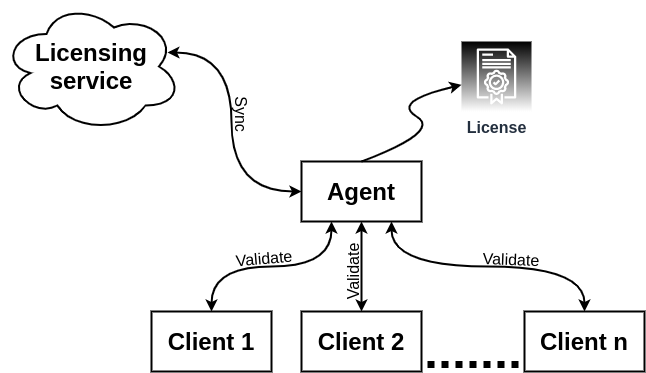

The diagram above was exported from draw.io. Its source (the exported page's mxGraphModel, read from the mxfile embedded in the PNG):
<mxGraphModel dx="1185" dy="651" grid="1" gridSize="10" guides="1" tooltips="1" connect="1" arrows="1" fold="1" page="1" pageScale="1" pageWidth="850" pageHeight="1100" math="0" shadow="0">
  <root>
    <mxCell id="0" />
    <mxCell id="1" parent="0" />
    <mxCell id="Kmm4Cm8E1qaT_NM03bOG-1" value="&lt;b&gt;&lt;font style=&quot;font-size: 24px&quot;&gt;Licensing service&lt;/font&gt;&lt;/b&gt;" style="ellipse;shape=cloud;whiteSpace=wrap;html=1;strokeWidth=2;" vertex="1" parent="1">
      <mxGeometry x="70" y="60" width="180" height="130" as="geometry" />
    </mxCell>
    <mxCell id="Kmm4Cm8E1qaT_NM03bOG-3" value="&lt;font style=&quot;font-size: 24px&quot;&gt;&lt;b&gt;Agent&lt;/b&gt;&lt;/font&gt;" style="rounded=0;whiteSpace=wrap;html=1;strokeWidth=2;" vertex="1" parent="1">
      <mxGeometry x="370" y="220" width="120" height="60" as="geometry" />
    </mxCell>
    <mxCell id="Kmm4Cm8E1qaT_NM03bOG-5" value="" style="endArrow=classic;startArrow=classic;html=1;strokeColor=#000000;strokeWidth=2;exitX=0.922;exitY=0.392;exitDx=0;exitDy=0;exitPerimeter=0;entryX=0;entryY=0.5;entryDx=0;entryDy=0;edgeStyle=orthogonalEdgeStyle;curved=1;" edge="1" parent="1" source="Kmm4Cm8E1qaT_NM03bOG-1" target="Kmm4Cm8E1qaT_NM03bOG-3">
      <mxGeometry width="50" height="50" relative="1" as="geometry">
        <mxPoint x="310" y="150" as="sourcePoint" />
        <mxPoint x="360" y="100" as="targetPoint" />
        <Array as="points">
          <mxPoint x="300" y="111" />
          <mxPoint x="300" y="250" />
        </Array>
      </mxGeometry>
    </mxCell>
    <mxCell id="Kmm4Cm8E1qaT_NM03bOG-6" value="&lt;font style=&quot;font-size: 16px&quot;&gt;Sync&lt;/font&gt;" style="text;html=1;strokeColor=none;fillColor=none;align=center;verticalAlign=middle;whiteSpace=wrap;rounded=0;rotation=90;" vertex="1" parent="1">
      <mxGeometry x="290" y="163" width="40" height="20" as="geometry" />
    </mxCell>
    <mxCell id="Kmm4Cm8E1qaT_NM03bOG-11" value="&lt;font style=&quot;font-size: 24px&quot;&gt;&lt;b&gt;Client 1&lt;/b&gt;&lt;/font&gt;" style="rounded=0;whiteSpace=wrap;html=1;strokeWidth=2;" vertex="1" parent="1">
      <mxGeometry x="220" y="370" width="120" height="60" as="geometry" />
    </mxCell>
    <mxCell id="Kmm4Cm8E1qaT_NM03bOG-14" value="" style="endArrow=classic;startArrow=classic;html=1;strokeColor=#000000;strokeWidth=2;edgeStyle=orthogonalEdgeStyle;curved=1;exitX=0.5;exitY=0;exitDx=0;exitDy=0;entryX=0.25;entryY=1;entryDx=0;entryDy=0;" edge="1" parent="1" source="Kmm4Cm8E1qaT_NM03bOG-11" target="Kmm4Cm8E1qaT_NM03bOG-3">
      <mxGeometry width="50" height="50" relative="1" as="geometry">
        <mxPoint x="400" y="420" as="sourcePoint" />
        <mxPoint x="450" y="370" as="targetPoint" />
      </mxGeometry>
    </mxCell>
    <mxCell id="Kmm4Cm8E1qaT_NM03bOG-15" value="&lt;font style=&quot;font-size: 24px&quot;&gt;&lt;b&gt;Client 2&lt;/b&gt;&lt;/font&gt;" style="rounded=0;whiteSpace=wrap;html=1;strokeWidth=2;" vertex="1" parent="1">
      <mxGeometry x="370" y="370" width="120" height="60" as="geometry" />
    </mxCell>
    <mxCell id="Kmm4Cm8E1qaT_NM03bOG-16" value="&lt;font style=&quot;font-size: 24px&quot;&gt;&lt;b&gt;Client n&lt;/b&gt;&lt;/font&gt;" style="rounded=0;whiteSpace=wrap;html=1;strokeWidth=2;" vertex="1" parent="1">
      <mxGeometry x="593" y="370" width="120" height="60" as="geometry" />
    </mxCell>
    <mxCell id="Kmm4Cm8E1qaT_NM03bOG-19" value="" style="endArrow=none;dashed=1;html=1;strokeColor=#000000;strokeWidth=7;exitX=1.05;exitY=0.883;exitDx=0;exitDy=0;exitPerimeter=0;dashPattern=1 1;" edge="1" parent="1" source="Kmm4Cm8E1qaT_NM03bOG-15">
      <mxGeometry width="50" height="50" relative="1" as="geometry">
        <mxPoint x="460" y="480" as="sourcePoint" />
        <mxPoint x="590" y="423" as="targetPoint" />
      </mxGeometry>
    </mxCell>
    <mxCell id="Kmm4Cm8E1qaT_NM03bOG-20" value="" style="endArrow=classic;startArrow=classic;html=1;strokeColor=#000000;strokeWidth=2;edgeStyle=orthogonalEdgeStyle;curved=1;exitX=0.5;exitY=0;exitDx=0;exitDy=0;entryX=0.5;entryY=1;entryDx=0;entryDy=0;" edge="1" parent="1" source="Kmm4Cm8E1qaT_NM03bOG-15" target="Kmm4Cm8E1qaT_NM03bOG-3">
      <mxGeometry width="50" height="50" relative="1" as="geometry">
        <mxPoint x="290" y="380" as="sourcePoint" />
        <mxPoint x="410" y="290" as="targetPoint" />
      </mxGeometry>
    </mxCell>
    <mxCell id="Kmm4Cm8E1qaT_NM03bOG-21" value="" style="endArrow=classic;startArrow=classic;html=1;strokeColor=#000000;strokeWidth=2;edgeStyle=orthogonalEdgeStyle;curved=1;exitX=0.5;exitY=0;exitDx=0;exitDy=0;entryX=0.75;entryY=1;entryDx=0;entryDy=0;" edge="1" parent="1" source="Kmm4Cm8E1qaT_NM03bOG-16" target="Kmm4Cm8E1qaT_NM03bOG-3">
      <mxGeometry width="50" height="50" relative="1" as="geometry">
        <mxPoint x="290" y="380" as="sourcePoint" />
        <mxPoint x="410" y="290" as="targetPoint" />
        <Array as="points">
          <mxPoint x="653" y="325" />
          <mxPoint x="460" y="325" />
        </Array>
      </mxGeometry>
    </mxCell>
    <mxCell id="Kmm4Cm8E1qaT_NM03bOG-22" value="&lt;font style=&quot;font-size: 16px&quot;&gt;Validate&lt;br&gt;&lt;/font&gt;" style="text;html=1;strokeColor=none;fillColor=none;align=center;verticalAlign=middle;whiteSpace=wrap;rounded=0;rotation=355;" vertex="1" parent="1">
      <mxGeometry x="283" y="307" width="100" height="20" as="geometry" />
    </mxCell>
    <mxCell id="Kmm4Cm8E1qaT_NM03bOG-24" value="&lt;font style=&quot;font-size: 16px&quot;&gt;Validate&lt;br&gt;&lt;/font&gt;" style="text;html=1;strokeColor=none;fillColor=none;align=center;verticalAlign=middle;whiteSpace=wrap;rounded=0;rotation=-90;" vertex="1" parent="1">
      <mxGeometry x="372" y="320" width="100" height="20" as="geometry" />
    </mxCell>
    <mxCell id="Kmm4Cm8E1qaT_NM03bOG-26" value="&lt;font style=&quot;font-size: 16px&quot;&gt;Validate&lt;br&gt;&lt;/font&gt;" style="text;html=1;strokeColor=none;fillColor=none;align=center;verticalAlign=middle;whiteSpace=wrap;rounded=0;rotation=2;" vertex="1" parent="1">
      <mxGeometry x="530" y="308" width="100" height="20" as="geometry" />
    </mxCell>
    <mxCell id="Kmm4Cm8E1qaT_NM03bOG-28" value="&lt;b&gt;&lt;font style=&quot;font-size: 16px&quot;&gt;License&lt;/font&gt;&lt;/b&gt;" style="outlineConnect=0;fontColor=#232F3E;gradientColor=#ffffff;gradientDirection=south;fillColor=#000000;strokeColor=#ffffff;dashed=0;verticalLabelPosition=bottom;verticalAlign=top;align=center;html=1;fontSize=12;fontStyle=0;aspect=fixed;shape=mxgraph.aws4.resourceIcon;resIcon=mxgraph.aws4.license_manager;labelBackgroundColor=#ffffff;shadow=0;cloneable=1;" vertex="1" parent="1">
      <mxGeometry x="530" y="100" width="70" height="70" as="geometry" />
    </mxCell>
    <mxCell id="Kmm4Cm8E1qaT_NM03bOG-29" value="" style="curved=1;endArrow=classic;html=1;strokeColor=#000000;strokeWidth=2;exitX=0.5;exitY=0;exitDx=0;exitDy=0;" edge="1" parent="1" source="Kmm4Cm8E1qaT_NM03bOG-3" target="Kmm4Cm8E1qaT_NM03bOG-28">
      <mxGeometry width="50" height="50" relative="1" as="geometry">
        <mxPoint x="220" y="280" as="sourcePoint" />
        <mxPoint x="270" y="230" as="targetPoint" />
        <Array as="points">
          <mxPoint x="510" y="190" />
          <mxPoint x="460" y="160" />
        </Array>
      </mxGeometry>
    </mxCell>
  </root>
</mxGraphModel>